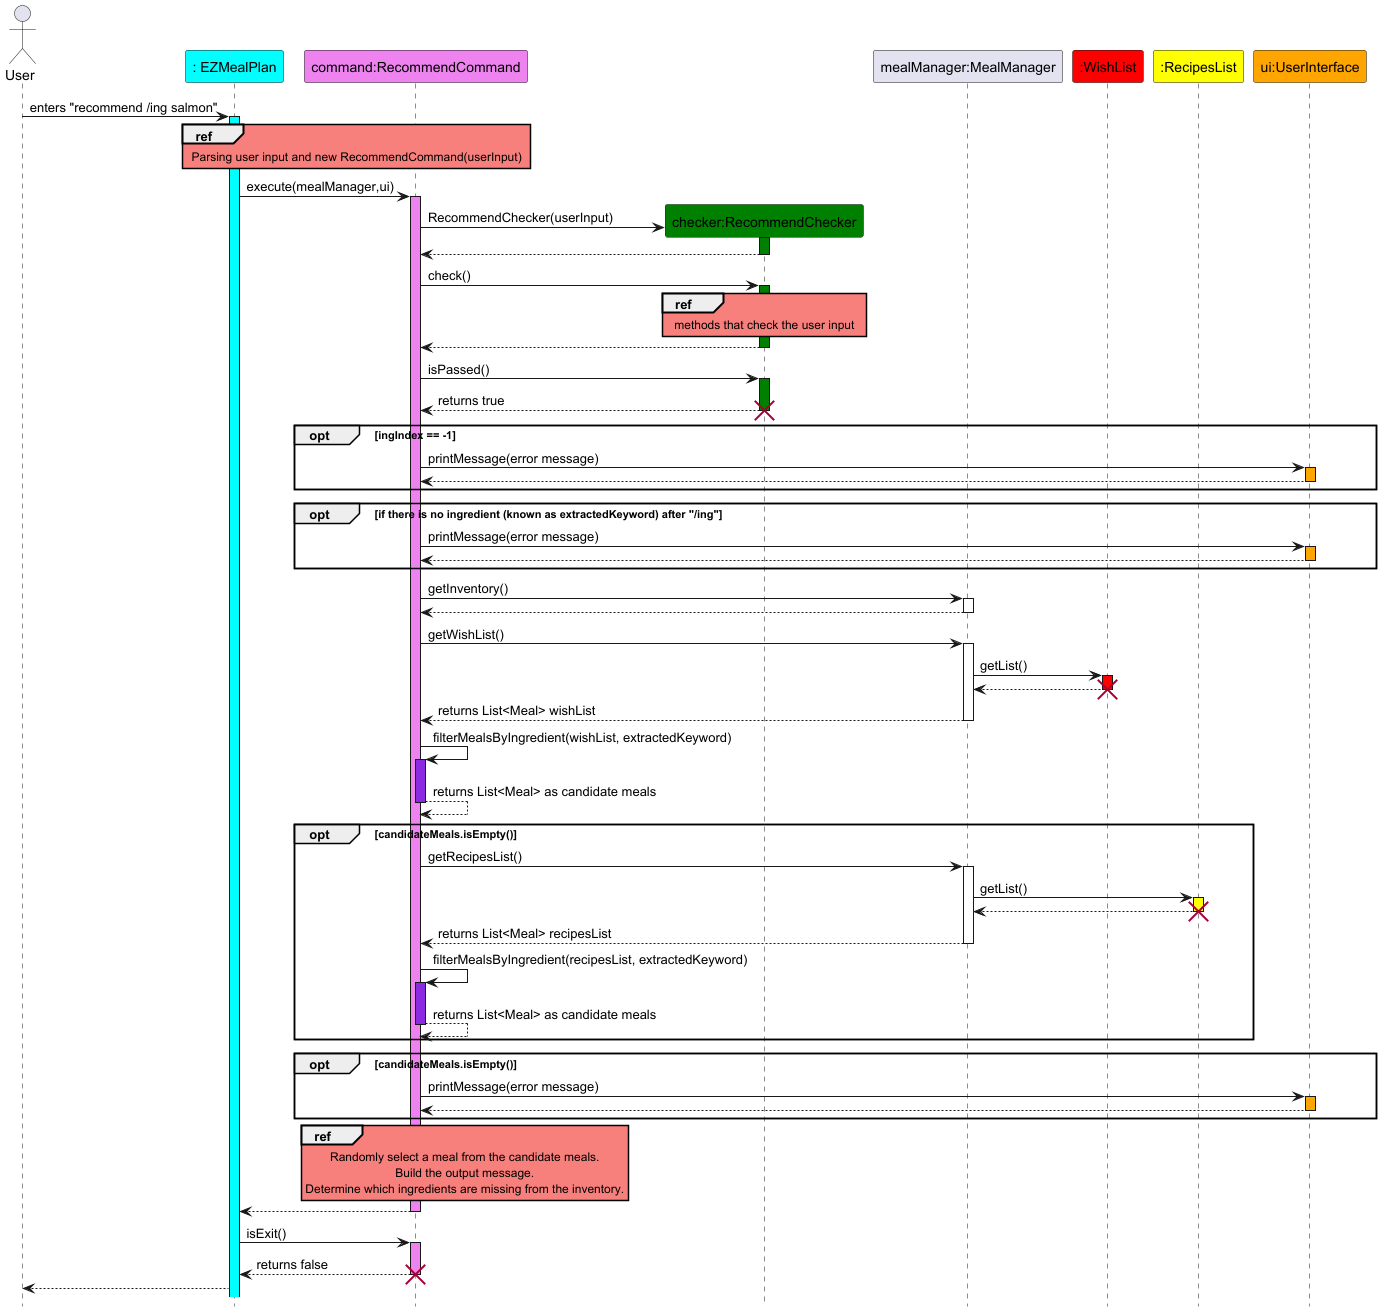

The diagram above was rendered by PlantUML. Its source (embedded in the PNG):
@startuml
hide footbox
skinparam sequenceReferenceBackgroundColor #f7807c

actor User
participant ": EZMealPlan" as EZMealPlan #Cyan
participant "command:RecommendCommand" as RecommendCommand #Violet
participant "checker:RecommendChecker" as RecommendChecker #Green
participant "mealManager:MealManager" as MealManager
participant ":WishList" as WishList #Red
participant ":RecipesList" as RecipesList #yellow
participant "ui:UserInterface" as UserInterface #Orange

User -> EZMealPlan : enters "recommend /ing salmon"
activate EZMealPlan #Cyan
ref over EZMealPlan, RecommendCommand
Parsing user input and new RecommendCommand(userInput)
end
EZMealPlan -> RecommendCommand : execute(mealManager,ui)
activate RecommendCommand #Violet
create RecommendChecker
RecommendCommand -> RecommendChecker : RecommendChecker(userInput)
activate RecommendChecker #Green
RecommendChecker --> RecommendCommand
deactivate RecommendChecker
RecommendCommand -> RecommendChecker : check()
activate RecommendChecker #Green
ref over RecommendChecker
methods that check the user input
end
RecommendChecker --> RecommendCommand
deactivate RecommendChecker
RecommendCommand -> RecommendChecker : isPassed()
activate RecommendChecker #Green
RecommendChecker --> RecommendCommand : returns true
deactivate RecommendChecker
destroy RecommendChecker
opt ingIndex == -1
RecommendCommand -> UserInterface : printMessage(error message)
activate UserInterface #Orange
UserInterface --> RecommendCommand
deactivate UserInterface
end
opt if there is no ingredient (known as extractedKeyword) after "/ing"
RecommendCommand -> UserInterface : printMessage(error message)
activate UserInterface #Orange
UserInterface --> RecommendCommand
deactivate UserInterface
end
RecommendCommand -> MealManager : getInventory()
activate MealManager
MealManager --> RecommendCommand
deactivate MealManager
RecommendCommand -> MealManager : getWishList()
activate MealManager
MealManager -> WishList : getList()
activate WishList #Red
WishList --> MealManager
deactivate WishList
destroy WishList
MealManager --> RecommendCommand : returns List<Meal> wishList
deactivate MealManager
RecommendCommand -> RecommendCommand : filterMealsByIngredient(wishList, extractedKeyword)
activate RecommendCommand #blueviolet
RecommendCommand --> RecommendCommand : returns List<Meal> as candidate meals
deactivate RecommendCommand
opt candidateMeals.isEmpty()
RecommendCommand -> MealManager : getRecipesList()
activate MealManager
MealManager -> RecipesList : getList()
activate RecipesList #yellow
RecipesList --> MealManager
deactivate RecipesList
destroy RecipesList
MealManager --> RecommendCommand : returns List<Meal> recipesList
deactivate MealManager
RecommendCommand -> RecommendCommand : filterMealsByIngredient(recipesList, extractedKeyword)
activate RecommendCommand #blueviolet
RecommendCommand --> RecommendCommand : returns List<Meal> as candidate meals
deactivate RecommendCommand
end
opt candidateMeals.isEmpty()
RecommendCommand -> UserInterface : printMessage(error message)
activate UserInterface #Orange
UserInterface --> RecommendCommand
deactivate UserInterface
end
ref over RecommendCommand
Randomly select a meal from the candidate meals.
Build the output message.
Determine which ingredients are missing from the inventory.
end
RecommendCommand --> EZMealPlan
deactivate RecommendCommand
EZMealPlan -> RecommendCommand : isExit()
activate RecommendCommand #Violet
RecommendCommand --> EZMealPlan : returns false
deactivate RecommendCommand
destroy RecommendCommand
EZMealPlan --> User
@enduml